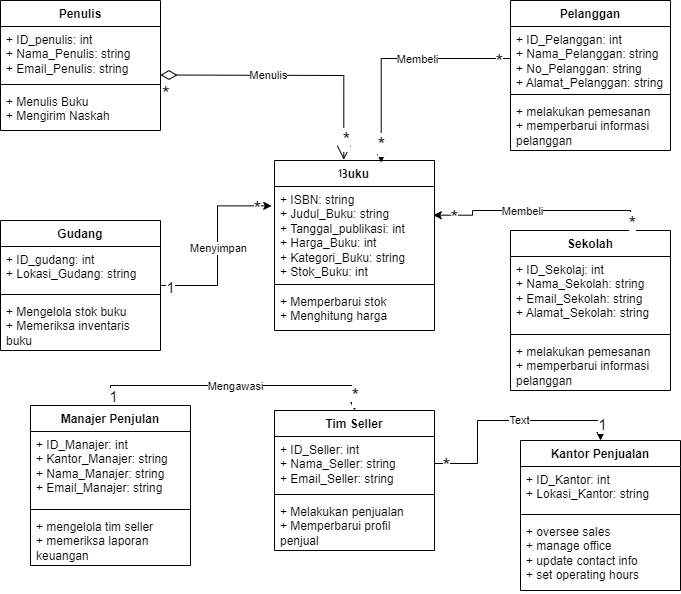

The diagram above was exported from draw.io. Its source (the exported page's mxGraphModel, read from the mxfile embedded in the PNG):
<mxGraphModel dx="794" dy="446" grid="1" gridSize="10" guides="1" tooltips="1" connect="1" arrows="1" fold="1" page="1" pageScale="1" pageWidth="827" pageHeight="1169" math="0" shadow="0">
  <root>
    <mxCell id="0" />
    <mxCell id="1" parent="0" />
    <mxCell id="7rcUTgjCuLhL7VzSvzku-6" value="Penulis" style="swimlane;fontStyle=1;align=center;verticalAlign=top;childLayout=stackLayout;horizontal=1;startSize=26;horizontalStack=0;resizeParent=1;resizeParentMax=0;resizeLast=0;collapsible=1;marginBottom=0;whiteSpace=wrap;html=1;" vertex="1" parent="1">
      <mxGeometry x="60" y="100" width="160" height="130" as="geometry" />
    </mxCell>
    <mxCell id="7rcUTgjCuLhL7VzSvzku-7" value="+ ID_penulis: int&lt;div&gt;+ Nama_Penulis: string&lt;/div&gt;&lt;div&gt;+ Email_Penulis: string&lt;/div&gt;" style="text;strokeColor=none;fillColor=none;align=left;verticalAlign=top;spacingLeft=4;spacingRight=4;overflow=hidden;rotatable=0;points=[[0,0.5],[1,0.5]];portConstraint=eastwest;whiteSpace=wrap;html=1;" vertex="1" parent="7rcUTgjCuLhL7VzSvzku-6">
      <mxGeometry y="26" width="160" height="54" as="geometry" />
    </mxCell>
    <mxCell id="7rcUTgjCuLhL7VzSvzku-8" value="" style="line;strokeWidth=1;fillColor=none;align=left;verticalAlign=middle;spacingTop=-1;spacingLeft=3;spacingRight=3;rotatable=0;labelPosition=right;points=[];portConstraint=eastwest;strokeColor=inherit;" vertex="1" parent="7rcUTgjCuLhL7VzSvzku-6">
      <mxGeometry y="80" width="160" height="8" as="geometry" />
    </mxCell>
    <mxCell id="7rcUTgjCuLhL7VzSvzku-9" value="+ Menulis Buku&lt;div&gt;+ Mengirim Naskah&lt;/div&gt;" style="text;strokeColor=none;fillColor=none;align=left;verticalAlign=top;spacingLeft=4;spacingRight=4;overflow=hidden;rotatable=0;points=[[0,0.5],[1,0.5]];portConstraint=eastwest;whiteSpace=wrap;html=1;" vertex="1" parent="7rcUTgjCuLhL7VzSvzku-6">
      <mxGeometry y="88" width="160" height="42" as="geometry" />
    </mxCell>
    <mxCell id="7rcUTgjCuLhL7VzSvzku-10" value="Buku" style="swimlane;fontStyle=1;align=center;verticalAlign=top;childLayout=stackLayout;horizontal=1;startSize=26;horizontalStack=0;resizeParent=1;resizeParentMax=0;resizeLast=0;collapsible=1;marginBottom=0;whiteSpace=wrap;html=1;" vertex="1" parent="1">
      <mxGeometry x="334" y="260" width="160" height="170" as="geometry" />
    </mxCell>
    <mxCell id="7rcUTgjCuLhL7VzSvzku-11" value="+ ISBN: string&lt;div&gt;+ Judul_Buku: string&lt;/div&gt;&lt;div&gt;+ Tanggal_publikasi: int&lt;/div&gt;&lt;div&gt;+ Harga_Buku: int&lt;/div&gt;&lt;div&gt;+ Kategori_Buku: string&lt;/div&gt;&lt;div&gt;+ Stok_Buku: int&lt;/div&gt;" style="text;strokeColor=none;fillColor=none;align=left;verticalAlign=top;spacingLeft=4;spacingRight=4;overflow=hidden;rotatable=0;points=[[0,0.5],[1,0.5]];portConstraint=eastwest;whiteSpace=wrap;html=1;" vertex="1" parent="7rcUTgjCuLhL7VzSvzku-10">
      <mxGeometry y="26" width="160" height="94" as="geometry" />
    </mxCell>
    <mxCell id="7rcUTgjCuLhL7VzSvzku-12" value="" style="line;strokeWidth=1;fillColor=none;align=left;verticalAlign=middle;spacingTop=-1;spacingLeft=3;spacingRight=3;rotatable=0;labelPosition=right;points=[];portConstraint=eastwest;strokeColor=inherit;" vertex="1" parent="7rcUTgjCuLhL7VzSvzku-10">
      <mxGeometry y="120" width="160" height="8" as="geometry" />
    </mxCell>
    <mxCell id="7rcUTgjCuLhL7VzSvzku-13" value="+ Memperbarui stok&lt;div&gt;+ Menghitung harga&lt;/div&gt;" style="text;strokeColor=none;fillColor=none;align=left;verticalAlign=top;spacingLeft=4;spacingRight=4;overflow=hidden;rotatable=0;points=[[0,0.5],[1,0.5]];portConstraint=eastwest;whiteSpace=wrap;html=1;" vertex="1" parent="7rcUTgjCuLhL7VzSvzku-10">
      <mxGeometry y="128" width="160" height="42" as="geometry" />
    </mxCell>
    <mxCell id="7rcUTgjCuLhL7VzSvzku-14" value="Pelanggan" style="swimlane;fontStyle=1;align=center;verticalAlign=top;childLayout=stackLayout;horizontal=1;startSize=26;horizontalStack=0;resizeParent=1;resizeParentMax=0;resizeLast=0;collapsible=1;marginBottom=0;whiteSpace=wrap;html=1;" vertex="1" parent="1">
      <mxGeometry x="570" y="100" width="160" height="150" as="geometry" />
    </mxCell>
    <mxCell id="7rcUTgjCuLhL7VzSvzku-15" value="+ ID_Pelanggan: int&lt;div&gt;+ Nama_Pelanggan: string&lt;/div&gt;&lt;div&gt;+ No_Pelanggan: string&lt;/div&gt;&lt;div&gt;+ Alamat_Pelanggan: string&lt;/div&gt;" style="text;strokeColor=none;fillColor=none;align=left;verticalAlign=top;spacingLeft=4;spacingRight=4;overflow=hidden;rotatable=0;points=[[0,0.5],[1,0.5]];portConstraint=eastwest;whiteSpace=wrap;html=1;" vertex="1" parent="7rcUTgjCuLhL7VzSvzku-14">
      <mxGeometry y="26" width="160" height="64" as="geometry" />
    </mxCell>
    <mxCell id="7rcUTgjCuLhL7VzSvzku-16" value="" style="line;strokeWidth=1;fillColor=none;align=left;verticalAlign=middle;spacingTop=-1;spacingLeft=3;spacingRight=3;rotatable=0;labelPosition=right;points=[];portConstraint=eastwest;strokeColor=inherit;" vertex="1" parent="7rcUTgjCuLhL7VzSvzku-14">
      <mxGeometry y="90" width="160" height="8" as="geometry" />
    </mxCell>
    <mxCell id="7rcUTgjCuLhL7VzSvzku-17" value="+ melakukan pemesanan&lt;div&gt;+ memperbarui informasi pelanggan&amp;nbsp;&lt;div&gt;&lt;br&gt;&lt;/div&gt;&lt;/div&gt;" style="text;strokeColor=none;fillColor=none;align=left;verticalAlign=top;spacingLeft=4;spacingRight=4;overflow=hidden;rotatable=0;points=[[0,0.5],[1,0.5]];portConstraint=eastwest;whiteSpace=wrap;html=1;" vertex="1" parent="7rcUTgjCuLhL7VzSvzku-14">
      <mxGeometry y="98" width="160" height="52" as="geometry" />
    </mxCell>
    <mxCell id="7rcUTgjCuLhL7VzSvzku-18" value="Sekolah" style="swimlane;fontStyle=1;align=center;verticalAlign=top;childLayout=stackLayout;horizontal=1;startSize=26;horizontalStack=0;resizeParent=1;resizeParentMax=0;resizeLast=0;collapsible=1;marginBottom=0;whiteSpace=wrap;html=1;" vertex="1" parent="1">
      <mxGeometry x="570" y="330" width="160" height="160" as="geometry" />
    </mxCell>
    <mxCell id="7rcUTgjCuLhL7VzSvzku-19" value="+ ID_Sekolaj: int&lt;div&gt;+ Nama_Sekolah: string&lt;/div&gt;&lt;div&gt;+ Email_Sekolah: string&lt;/div&gt;&lt;div&gt;+ Alamat_Sekolah: string&lt;/div&gt;" style="text;strokeColor=none;fillColor=none;align=left;verticalAlign=top;spacingLeft=4;spacingRight=4;overflow=hidden;rotatable=0;points=[[0,0.5],[1,0.5]];portConstraint=eastwest;whiteSpace=wrap;html=1;" vertex="1" parent="7rcUTgjCuLhL7VzSvzku-18">
      <mxGeometry y="26" width="160" height="74" as="geometry" />
    </mxCell>
    <mxCell id="7rcUTgjCuLhL7VzSvzku-20" value="" style="line;strokeWidth=1;fillColor=none;align=left;verticalAlign=middle;spacingTop=-1;spacingLeft=3;spacingRight=3;rotatable=0;labelPosition=right;points=[];portConstraint=eastwest;strokeColor=inherit;" vertex="1" parent="7rcUTgjCuLhL7VzSvzku-18">
      <mxGeometry y="100" width="160" height="8" as="geometry" />
    </mxCell>
    <mxCell id="7rcUTgjCuLhL7VzSvzku-21" value="+ melakukan pemesanan&lt;div&gt;+ memperbarui informasi pelanggan&amp;nbsp;&lt;div&gt;&lt;br&gt;&lt;/div&gt;&lt;/div&gt;" style="text;strokeColor=none;fillColor=none;align=left;verticalAlign=top;spacingLeft=4;spacingRight=4;overflow=hidden;rotatable=0;points=[[0,0.5],[1,0.5]];portConstraint=eastwest;whiteSpace=wrap;html=1;" vertex="1" parent="7rcUTgjCuLhL7VzSvzku-18">
      <mxGeometry y="108" width="160" height="52" as="geometry" />
    </mxCell>
    <mxCell id="7rcUTgjCuLhL7VzSvzku-22" value="Gudang" style="swimlane;fontStyle=1;align=center;verticalAlign=top;childLayout=stackLayout;horizontal=1;startSize=26;horizontalStack=0;resizeParent=1;resizeParentMax=0;resizeLast=0;collapsible=1;marginBottom=0;whiteSpace=wrap;html=1;" vertex="1" parent="1">
      <mxGeometry x="60" y="320" width="160" height="130" as="geometry" />
    </mxCell>
    <mxCell id="7rcUTgjCuLhL7VzSvzku-23" value="+ ID_gudang: int&lt;div&gt;+ Lokasi_Gudang: string&lt;/div&gt;" style="text;strokeColor=none;fillColor=none;align=left;verticalAlign=top;spacingLeft=4;spacingRight=4;overflow=hidden;rotatable=0;points=[[0,0.5],[1,0.5]];portConstraint=eastwest;whiteSpace=wrap;html=1;" vertex="1" parent="7rcUTgjCuLhL7VzSvzku-22">
      <mxGeometry y="26" width="160" height="44" as="geometry" />
    </mxCell>
    <mxCell id="7rcUTgjCuLhL7VzSvzku-24" value="" style="line;strokeWidth=1;fillColor=none;align=left;verticalAlign=middle;spacingTop=-1;spacingLeft=3;spacingRight=3;rotatable=0;labelPosition=right;points=[];portConstraint=eastwest;strokeColor=inherit;" vertex="1" parent="7rcUTgjCuLhL7VzSvzku-22">
      <mxGeometry y="70" width="160" height="8" as="geometry" />
    </mxCell>
    <mxCell id="7rcUTgjCuLhL7VzSvzku-25" value="+ Mengelola stok buku&lt;div&gt;+ Memeriksa inventaris buku&lt;/div&gt;" style="text;strokeColor=none;fillColor=none;align=left;verticalAlign=top;spacingLeft=4;spacingRight=4;overflow=hidden;rotatable=0;points=[[0,0.5],[1,0.5]];portConstraint=eastwest;whiteSpace=wrap;html=1;" vertex="1" parent="7rcUTgjCuLhL7VzSvzku-22">
      <mxGeometry y="78" width="160" height="52" as="geometry" />
    </mxCell>
    <mxCell id="7rcUTgjCuLhL7VzSvzku-60" style="edgeStyle=orthogonalEdgeStyle;rounded=0;orthogonalLoop=1;jettySize=auto;html=1;entryX=0.5;entryY=0;entryDx=0;entryDy=0;exitX=0.5;exitY=0;exitDx=0;exitDy=0;" edge="1" parent="1" source="7rcUTgjCuLhL7VzSvzku-26" target="7rcUTgjCuLhL7VzSvzku-30">
      <mxGeometry relative="1" as="geometry" />
    </mxCell>
    <mxCell id="7rcUTgjCuLhL7VzSvzku-61" value="1" style="edgeLabel;html=1;align=center;verticalAlign=middle;resizable=0;points=[];" vertex="1" connectable="0" parent="7rcUTgjCuLhL7VzSvzku-60">
      <mxGeometry x="-0.9239" relative="1" as="geometry">
        <mxPoint as="offset" />
      </mxGeometry>
    </mxCell>
    <mxCell id="7rcUTgjCuLhL7VzSvzku-62" value="&lt;font style=&quot;font-size: 15px;&quot;&gt;1&lt;/font&gt;" style="edgeLabel;html=1;align=center;verticalAlign=middle;resizable=0;points=[];" vertex="1" connectable="0" parent="7rcUTgjCuLhL7VzSvzku-60">
      <mxGeometry x="-0.9308" y="-2" relative="1" as="geometry">
        <mxPoint as="offset" />
      </mxGeometry>
    </mxCell>
    <mxCell id="7rcUTgjCuLhL7VzSvzku-63" value="&lt;font style=&quot;font-size: 20px;&quot;&gt;*&lt;/font&gt;" style="edgeLabel;html=1;align=center;verticalAlign=middle;resizable=0;points=[];" vertex="1" connectable="0" parent="7rcUTgjCuLhL7VzSvzku-60">
      <mxGeometry x="0.8893" relative="1" as="geometry">
        <mxPoint as="offset" />
      </mxGeometry>
    </mxCell>
    <mxCell id="7rcUTgjCuLhL7VzSvzku-64" value="Mengawasi" style="edgeLabel;html=1;align=center;verticalAlign=middle;resizable=0;points=[];" vertex="1" connectable="0" parent="7rcUTgjCuLhL7VzSvzku-60">
      <mxGeometry x="-0.0035" relative="1" as="geometry">
        <mxPoint as="offset" />
      </mxGeometry>
    </mxCell>
    <mxCell id="7rcUTgjCuLhL7VzSvzku-26" value="Manajer Penjulan" style="swimlane;fontStyle=1;align=center;verticalAlign=top;childLayout=stackLayout;horizontal=1;startSize=26;horizontalStack=0;resizeParent=1;resizeParentMax=0;resizeLast=0;collapsible=1;marginBottom=0;whiteSpace=wrap;html=1;" vertex="1" parent="1">
      <mxGeometry x="90" y="505" width="160" height="160" as="geometry" />
    </mxCell>
    <mxCell id="7rcUTgjCuLhL7VzSvzku-27" value="&lt;div&gt;+ ID_Manajer: int&lt;/div&gt;+ Kantor_Manajer: string&lt;div&gt;+ Nama_Manajer: string&lt;/div&gt;&lt;div&gt;+ Email_Manajer: string&lt;/div&gt;" style="text;strokeColor=none;fillColor=none;align=left;verticalAlign=top;spacingLeft=4;spacingRight=4;overflow=hidden;rotatable=0;points=[[0,0.5],[1,0.5]];portConstraint=eastwest;whiteSpace=wrap;html=1;" vertex="1" parent="7rcUTgjCuLhL7VzSvzku-26">
      <mxGeometry y="26" width="160" height="74" as="geometry" />
    </mxCell>
    <mxCell id="7rcUTgjCuLhL7VzSvzku-28" value="" style="line;strokeWidth=1;fillColor=none;align=left;verticalAlign=middle;spacingTop=-1;spacingLeft=3;spacingRight=3;rotatable=0;labelPosition=right;points=[];portConstraint=eastwest;strokeColor=inherit;" vertex="1" parent="7rcUTgjCuLhL7VzSvzku-26">
      <mxGeometry y="100" width="160" height="8" as="geometry" />
    </mxCell>
    <mxCell id="7rcUTgjCuLhL7VzSvzku-29" value="+ mengelola tim seller&lt;div&gt;+ memeriksa laporan keuangan&lt;div&gt;&lt;br&gt;&lt;/div&gt;&lt;/div&gt;" style="text;strokeColor=none;fillColor=none;align=left;verticalAlign=top;spacingLeft=4;spacingRight=4;overflow=hidden;rotatable=0;points=[[0,0.5],[1,0.5]];portConstraint=eastwest;whiteSpace=wrap;html=1;" vertex="1" parent="7rcUTgjCuLhL7VzSvzku-26">
      <mxGeometry y="108" width="160" height="52" as="geometry" />
    </mxCell>
    <mxCell id="7rcUTgjCuLhL7VzSvzku-30" value="Tim Seller" style="swimlane;fontStyle=1;align=center;verticalAlign=top;childLayout=stackLayout;horizontal=1;startSize=26;horizontalStack=0;resizeParent=1;resizeParentMax=0;resizeLast=0;collapsible=1;marginBottom=0;whiteSpace=wrap;html=1;" vertex="1" parent="1">
      <mxGeometry x="334" y="510" width="160" height="140" as="geometry" />
    </mxCell>
    <mxCell id="7rcUTgjCuLhL7VzSvzku-31" value="+ ID_Seller: int&lt;div&gt;+ Nama_Seller: string&lt;/div&gt;&lt;div&gt;+ Email_Seller: string&lt;/div&gt;" style="text;strokeColor=none;fillColor=none;align=left;verticalAlign=top;spacingLeft=4;spacingRight=4;overflow=hidden;rotatable=0;points=[[0,0.5],[1,0.5]];portConstraint=eastwest;whiteSpace=wrap;html=1;" vertex="1" parent="7rcUTgjCuLhL7VzSvzku-30">
      <mxGeometry y="26" width="160" height="54" as="geometry" />
    </mxCell>
    <mxCell id="7rcUTgjCuLhL7VzSvzku-32" value="" style="line;strokeWidth=1;fillColor=none;align=left;verticalAlign=middle;spacingTop=-1;spacingLeft=3;spacingRight=3;rotatable=0;labelPosition=right;points=[];portConstraint=eastwest;strokeColor=inherit;" vertex="1" parent="7rcUTgjCuLhL7VzSvzku-30">
      <mxGeometry y="80" width="160" height="8" as="geometry" />
    </mxCell>
    <mxCell id="7rcUTgjCuLhL7VzSvzku-33" value="+ Melakukan penjualan&lt;div&gt;+ Memperbarui profil penjual&lt;/div&gt;" style="text;strokeColor=none;fillColor=none;align=left;verticalAlign=top;spacingLeft=4;spacingRight=4;overflow=hidden;rotatable=0;points=[[0,0.5],[1,0.5]];portConstraint=eastwest;whiteSpace=wrap;html=1;" vertex="1" parent="7rcUTgjCuLhL7VzSvzku-30">
      <mxGeometry y="88" width="160" height="52" as="geometry" />
    </mxCell>
    <mxCell id="7rcUTgjCuLhL7VzSvzku-34" value="Kantor Penjualan" style="swimlane;fontStyle=1;align=center;verticalAlign=top;childLayout=stackLayout;horizontal=1;startSize=26;horizontalStack=0;resizeParent=1;resizeParentMax=0;resizeLast=0;collapsible=1;marginBottom=0;whiteSpace=wrap;html=1;" vertex="1" parent="1">
      <mxGeometry x="580" y="540" width="160" height="150" as="geometry" />
    </mxCell>
    <mxCell id="7rcUTgjCuLhL7VzSvzku-35" value="+ ID_Kantor: int&lt;div&gt;+ Lokasi_Kantor: string&lt;/div&gt;" style="text;strokeColor=none;fillColor=none;align=left;verticalAlign=top;spacingLeft=4;spacingRight=4;overflow=hidden;rotatable=0;points=[[0,0.5],[1,0.5]];portConstraint=eastwest;whiteSpace=wrap;html=1;" vertex="1" parent="7rcUTgjCuLhL7VzSvzku-34">
      <mxGeometry y="26" width="160" height="44" as="geometry" />
    </mxCell>
    <mxCell id="7rcUTgjCuLhL7VzSvzku-36" value="" style="line;strokeWidth=1;fillColor=none;align=left;verticalAlign=middle;spacingTop=-1;spacingLeft=3;spacingRight=3;rotatable=0;labelPosition=right;points=[];portConstraint=eastwest;strokeColor=inherit;" vertex="1" parent="7rcUTgjCuLhL7VzSvzku-34">
      <mxGeometry y="70" width="160" height="8" as="geometry" />
    </mxCell>
    <mxCell id="7rcUTgjCuLhL7VzSvzku-37" value="+ oversee sales&lt;div&gt;+ manage office&lt;/div&gt;&lt;div&gt;+ update contact info&lt;/div&gt;&lt;div&gt;+ set operating hours&lt;/div&gt;" style="text;strokeColor=none;fillColor=none;align=left;verticalAlign=top;spacingLeft=4;spacingRight=4;overflow=hidden;rotatable=0;points=[[0,0.5],[1,0.5]];portConstraint=eastwest;whiteSpace=wrap;html=1;" vertex="1" parent="7rcUTgjCuLhL7VzSvzku-34">
      <mxGeometry y="78" width="160" height="72" as="geometry" />
    </mxCell>
    <mxCell id="7rcUTgjCuLhL7VzSvzku-38" value="" style="endArrow=open;html=1;endSize=12;startArrow=diamondThin;startSize=14;startFill=0;edgeStyle=orthogonalEdgeStyle;rounded=0;entryX=0.433;entryY=-0.004;entryDx=0;entryDy=0;entryPerimeter=0;" edge="1" parent="1" target="7rcUTgjCuLhL7VzSvzku-10">
      <mxGeometry x="-1" y="67" relative="1" as="geometry">
        <mxPoint x="220" y="174.5" as="sourcePoint" />
        <mxPoint x="380" y="174.5" as="targetPoint" />
        <mxPoint x="-30" y="7" as="offset" />
      </mxGeometry>
    </mxCell>
    <mxCell id="7rcUTgjCuLhL7VzSvzku-39" value="&lt;font style=&quot;font-size: 20px;&quot;&gt;*&lt;/font&gt;" style="edgeLabel;resizable=0;html=1;align=left;verticalAlign=top;" connectable="0" vertex="1" parent="7rcUTgjCuLhL7VzSvzku-38">
      <mxGeometry x="-1" relative="1" as="geometry" />
    </mxCell>
    <mxCell id="7rcUTgjCuLhL7VzSvzku-40" value="1" style="edgeLabel;resizable=0;html=1;align=right;verticalAlign=top;" connectable="0" vertex="1" parent="7rcUTgjCuLhL7VzSvzku-38">
      <mxGeometry x="1" relative="1" as="geometry" />
    </mxCell>
    <mxCell id="7rcUTgjCuLhL7VzSvzku-41" value="&lt;font style=&quot;font-size: 20px;&quot;&gt;*&lt;/font&gt;" style="edgeLabel;html=1;align=center;verticalAlign=middle;resizable=0;points=[];" vertex="1" connectable="0" parent="7rcUTgjCuLhL7VzSvzku-38">
      <mxGeometry x="0.8456" y="2" relative="1" as="geometry">
        <mxPoint as="offset" />
      </mxGeometry>
    </mxCell>
    <mxCell id="7rcUTgjCuLhL7VzSvzku-42" value="Menulis" style="edgeLabel;html=1;align=center;verticalAlign=middle;resizable=0;points=[];" vertex="1" connectable="0" parent="7rcUTgjCuLhL7VzSvzku-38">
      <mxGeometry x="-0.1929" relative="1" as="geometry">
        <mxPoint as="offset" />
      </mxGeometry>
    </mxCell>
    <mxCell id="7rcUTgjCuLhL7VzSvzku-47" style="edgeStyle=orthogonalEdgeStyle;rounded=0;orthogonalLoop=1;jettySize=auto;html=1;exitX=0;exitY=0.5;exitDx=0;exitDy=0;entryX=0.667;entryY=0.012;entryDx=0;entryDy=0;entryPerimeter=0;" edge="1" parent="1" source="7rcUTgjCuLhL7VzSvzku-15" target="7rcUTgjCuLhL7VzSvzku-10">
      <mxGeometry relative="1" as="geometry" />
    </mxCell>
    <mxCell id="7rcUTgjCuLhL7VzSvzku-48" value="&lt;font style=&quot;font-size: 20px;&quot;&gt;*&lt;/font&gt;" style="edgeLabel;html=1;align=center;verticalAlign=middle;resizable=0;points=[];" vertex="1" connectable="0" parent="7rcUTgjCuLhL7VzSvzku-47">
      <mxGeometry x="-0.8971" y="2" relative="1" as="geometry">
        <mxPoint as="offset" />
      </mxGeometry>
    </mxCell>
    <mxCell id="7rcUTgjCuLhL7VzSvzku-49" value="Membeli" style="edgeLabel;html=1;align=center;verticalAlign=middle;resizable=0;points=[];" vertex="1" connectable="0" parent="7rcUTgjCuLhL7VzSvzku-47">
      <mxGeometry x="-0.1943" relative="1" as="geometry">
        <mxPoint as="offset" />
      </mxGeometry>
    </mxCell>
    <mxCell id="7rcUTgjCuLhL7VzSvzku-50" value="&lt;font style=&quot;font-size: 20px;&quot;&gt;*&lt;/font&gt;" style="edgeLabel;html=1;align=center;verticalAlign=middle;resizable=0;points=[];" vertex="1" connectable="0" parent="7rcUTgjCuLhL7VzSvzku-47">
      <mxGeometry x="0.8425" relative="1" as="geometry">
        <mxPoint as="offset" />
      </mxGeometry>
    </mxCell>
    <mxCell id="7rcUTgjCuLhL7VzSvzku-51" style="edgeStyle=orthogonalEdgeStyle;rounded=0;orthogonalLoop=1;jettySize=auto;html=1;entryX=0.992;entryY=0.305;entryDx=0;entryDy=0;entryPerimeter=0;exitX=0.75;exitY=0;exitDx=0;exitDy=0;" edge="1" parent="1" source="7rcUTgjCuLhL7VzSvzku-18" target="7rcUTgjCuLhL7VzSvzku-11">
      <mxGeometry relative="1" as="geometry" />
    </mxCell>
    <mxCell id="7rcUTgjCuLhL7VzSvzku-52" value="&lt;font style=&quot;font-size: 20px;&quot;&gt;*&lt;/font&gt;" style="edgeLabel;html=1;align=center;verticalAlign=middle;resizable=0;points=[];" vertex="1" connectable="0" parent="7rcUTgjCuLhL7VzSvzku-51">
      <mxGeometry x="0.8083" y="2" relative="1" as="geometry">
        <mxPoint as="offset" />
      </mxGeometry>
    </mxCell>
    <mxCell id="7rcUTgjCuLhL7VzSvzku-53" value="Membeli" style="edgeLabel;html=1;align=center;verticalAlign=middle;resizable=0;points=[];" vertex="1" connectable="0" parent="7rcUTgjCuLhL7VzSvzku-51">
      <mxGeometry x="0.1623" relative="1" as="geometry">
        <mxPoint as="offset" />
      </mxGeometry>
    </mxCell>
    <mxCell id="7rcUTgjCuLhL7VzSvzku-54" value="&lt;font style=&quot;font-size: 20px;&quot;&gt;*&lt;/font&gt;" style="edgeLabel;html=1;align=center;verticalAlign=middle;resizable=0;points=[];" vertex="1" connectable="0" parent="7rcUTgjCuLhL7VzSvzku-51">
      <mxGeometry x="-0.9279" y="-1" relative="1" as="geometry">
        <mxPoint as="offset" />
      </mxGeometry>
    </mxCell>
    <mxCell id="7rcUTgjCuLhL7VzSvzku-55" style="edgeStyle=orthogonalEdgeStyle;rounded=0;orthogonalLoop=1;jettySize=auto;html=1;entryX=-0.017;entryY=0.206;entryDx=0;entryDy=0;entryPerimeter=0;" edge="1" parent="1" source="7rcUTgjCuLhL7VzSvzku-22" target="7rcUTgjCuLhL7VzSvzku-11">
      <mxGeometry relative="1" as="geometry" />
    </mxCell>
    <mxCell id="7rcUTgjCuLhL7VzSvzku-56" value="&lt;font style=&quot;font-size: 15px;&quot;&gt;1&lt;/font&gt;" style="edgeLabel;html=1;align=center;verticalAlign=middle;resizable=0;points=[];" vertex="1" connectable="0" parent="7rcUTgjCuLhL7VzSvzku-55">
      <mxGeometry x="-0.9057" y="-1" relative="1" as="geometry">
        <mxPoint as="offset" />
      </mxGeometry>
    </mxCell>
    <mxCell id="7rcUTgjCuLhL7VzSvzku-57" value="&lt;font style=&quot;font-size: 20px;&quot;&gt;*&lt;/font&gt;" style="edgeLabel;html=1;align=center;verticalAlign=middle;resizable=0;points=[];" vertex="1" connectable="0" parent="7rcUTgjCuLhL7VzSvzku-55">
      <mxGeometry x="0.8399" y="-2" relative="1" as="geometry">
        <mxPoint as="offset" />
      </mxGeometry>
    </mxCell>
    <mxCell id="7rcUTgjCuLhL7VzSvzku-58" value="Menyimpan" style="edgeLabel;html=1;align=center;verticalAlign=middle;resizable=0;points=[];" vertex="1" connectable="0" parent="7rcUTgjCuLhL7VzSvzku-55">
      <mxGeometry x="-0.0011" relative="1" as="geometry">
        <mxPoint as="offset" />
      </mxGeometry>
    </mxCell>
    <mxCell id="7rcUTgjCuLhL7VzSvzku-65" style="edgeStyle=orthogonalEdgeStyle;rounded=0;orthogonalLoop=1;jettySize=auto;html=1;entryX=0.5;entryY=0;entryDx=0;entryDy=0;" edge="1" parent="1" source="7rcUTgjCuLhL7VzSvzku-31" target="7rcUTgjCuLhL7VzSvzku-34">
      <mxGeometry relative="1" as="geometry" />
    </mxCell>
    <mxCell id="7rcUTgjCuLhL7VzSvzku-66" value="&lt;font style=&quot;font-size: 20px;&quot;&gt;*&lt;/font&gt;" style="edgeLabel;html=1;align=center;verticalAlign=middle;resizable=0;points=[];" vertex="1" connectable="0" parent="7rcUTgjCuLhL7VzSvzku-65">
      <mxGeometry x="-0.9039" y="-1" relative="1" as="geometry">
        <mxPoint as="offset" />
      </mxGeometry>
    </mxCell>
    <mxCell id="7rcUTgjCuLhL7VzSvzku-67" value="&lt;font style=&quot;font-size: 15px;&quot;&gt;1&lt;/font&gt;" style="edgeLabel;html=1;align=center;verticalAlign=middle;resizable=0;points=[];" vertex="1" connectable="0" parent="7rcUTgjCuLhL7VzSvzku-65">
      <mxGeometry x="0.8544" y="1" relative="1" as="geometry">
        <mxPoint as="offset" />
      </mxGeometry>
    </mxCell>
    <mxCell id="7rcUTgjCuLhL7VzSvzku-68" value="Text" style="edgeLabel;html=1;align=center;verticalAlign=middle;resizable=0;points=[];" vertex="1" connectable="0" parent="7rcUTgjCuLhL7VzSvzku-65">
      <mxGeometry x="0.1092" y="1" relative="1" as="geometry">
        <mxPoint as="offset" />
      </mxGeometry>
    </mxCell>
  </root>
</mxGraphModel>